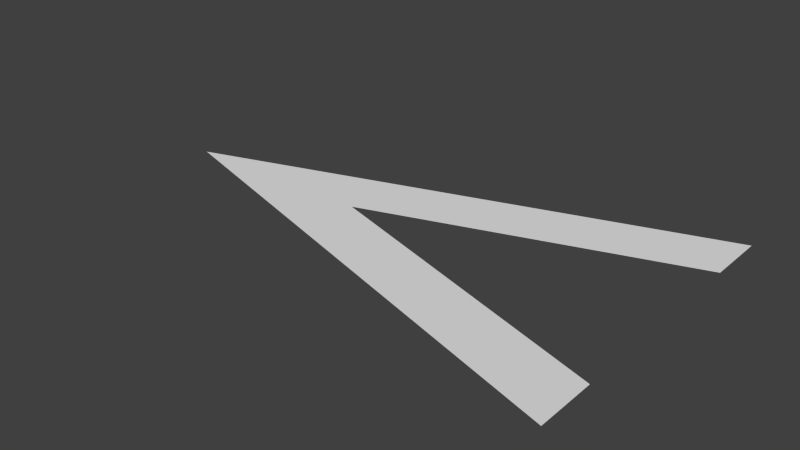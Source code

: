 # Source: patharrow.blend  (saved by Blender 2.70.0; exported with 4.5.12 LTS)
import bpy
from mathutils import Matrix  # noqa: F401  (used for matrix-valued properties, if any)

bpy.ops.wm.read_factory_settings(use_empty=True)
scene = bpy.context.scene
scene.name = 'Scene'

# ---- collections
col_collection_2 = bpy.data.collections.new('Collection 2'); scene.collection.children.link(col_collection_2)

# ---- world
world_world = bpy.data.worlds.new('World'); scene.world = world_world
world_world.color = (0.05088, 0.05088, 0.05088)
world_world.use_sun_shadow = False
world_world.sun_shadow_jitter_overblur = 0.0
world_world.cycles.sampling_method = 'MANUAL'
world_world.cycles.sample_map_resolution = 256

# ---- meshes
me_plane_001 = bpy.data.meshes.new('Plane.001')
me_plane_001.from_pydata([(0.6778, 0.3333, 0.0), (0.6778, -0.3333, 0.0), (-1.0, -1.343e-06, 0.0), (0.6778, -0.5333, -5.96e-09), (0.6778, 0.5333, -5.96e-09), (-0.35, 0.0, 0.0)], [], [(4, 5, 2), (0, 5, 4), (3, 2, 5), (3, 5, 1)])
me_plane_001.use_remesh_preserve_volume = False
me_plane_001.use_remesh_preserve_attributes = False
me_plane_001.use_mirror_vertex_groups = False
me_plane_001.update()

# ---- objects
ob_patharrow = bpy.data.objects.new('PathArrow', me_plane_001)

# ---- transforms, parenting, visibility, modifiers, constraints
ob_patharrow.location = (0.0, 0.0, 0.0)
ob_patharrow.lineart.crease_threshold = 0.0

# ---- collection membership
col_collection_2.objects.link(ob_patharrow)

# ---- scene / render settings (as saved in the file)
scene.frame_start = 1; scene.frame_end = 250; scene.frame_set(119)
scene.render.engine = 'BLENDER_EEVEE_NEXT'
scene.render.resolution_percentage = 50
scene.render.dither_intensity = 0.0
scene.cycles.use_denoising = False
scene.cycles.samples = 10
scene.cycles.sampling_pattern = 'TABULATED_SOBOL'
scene.cycles.light_sampling_threshold = 0.0
scene.cycles.use_adaptive_sampling = False
scene.cycles.use_light_tree = False
scene.cycles.blur_glossy = 0.0
scene.cycles.volume_bounces = 1
scene.cycles.pixel_filter_type = 'GAUSSIAN'
scene.cycles.sample_clamp_indirect = 0.0
scene.view_settings.view_transform = 'Standard'
bpy.context.view_layer.update()

# ---- added for rendering (the .blend has no active camera and no usable light): camera, sun
cam_auto = bpy.data.cameras.new('AutoCamera')
cam_auto.lens = 50.0
cam_auto.sensor_width = 36.0
cam_auto.clip_end = 1000.0
ob_auto_camera = bpy.data.objects.new('AutoCamera', cam_auto)
scene.collection.objects.link(ob_auto_camera)
ob_auto_camera.location = (1.67837, -2.20738, 1.47158)
ob_auto_camera.rotation_euler = (1.09748, -7.21219e-08, 0.694738)
scene.camera = ob_auto_camera
light_auto_sun = bpy.data.lights.new('AutoSun', 'SUN')
light_auto_sun.energy = 3.0
light_auto_sun.angle = 0.0523599
ob_auto_sun = bpy.data.objects.new('AutoSun', light_auto_sun)
scene.collection.objects.link(ob_auto_sun)
ob_auto_sun.rotation_euler = (0.872665, 0.174533, 0.523599)
bpy.context.view_layer.update()
